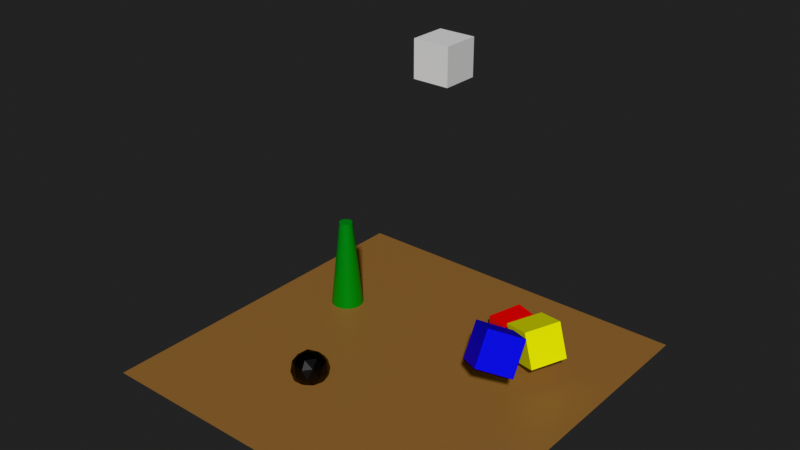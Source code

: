 # Source: room.blend  (saved by Blender 5.2.44; exported with 4.5.12 LTS)
import bpy
from mathutils import Matrix  # noqa: F401  (used for matrix-valued properties, if any)

bpy.ops.wm.read_factory_settings(use_empty=True)
scene = bpy.context.scene
scene.name = 'Scene'

# ---- collections
col_collection = bpy.data.collections.new('Collection'); scene.collection.children.link(col_collection)

# ---- images (referenced by path relative to the original .blend; pixels are not part of the script)
import os
ASSET_DIR = os.environ.get("B2B_ASSET_DIR", "")  # directory of the original .blend (textures are referenced by path, not embedded)
HERE = os.path.dirname(os.path.abspath(__file__))  # packed textures are extracted next to this script under _unpacked/

def load_image(name, relpath, width, height, colorspace="sRGB"):
    """Load a texture the original file referenced (path relative to the .blend, or extracted next to this script)."""
    p = next((c for c in (os.path.join(HERE, relpath), os.path.join(ASSET_DIR, relpath)) if relpath and os.path.exists(c)), "")
    if p:
        img = bpy.data.images.load(p, check_existing=True)
        img.name = name
    else:  # same state as the original file: an image datablock whose file is absent (Cycles renders it pink)
        img = bpy.data.images.new(name, width, height)
        img.source = "FILE"
        img.filepath = "//" + (relpath or name)
    img.colorspace_settings.name = colorspace
    return img
img_plane_baked = load_image('Plane_Baked', 'Plane_Baked.hdr', 1024, 1024, 'sRGB')
img_icosphere_baked = load_image('Icosphere_Baked', 'Icosphere_Baked.hdr', 1024, 1024, 'sRGB')
img_cube_001_baked = load_image('Cube_001_Baked', 'Cube_001_Baked.hdr', 1024, 1024, 'sRGB')
img_cube_002_baked = load_image('Cube_002_Baked', 'Cube_002_Baked.hdr', 1024, 1024, 'sRGB')
img_cube_003_baked = load_image('Cube_003_Baked', 'Cube_003_Baked.hdr', 1024, 1024, 'sRGB')
img_cylinder_baked = load_image('Cylinder_Baked', 'Cylinder_Baked.hdr', 1024, 1024, 'sRGB')

# ---- materials (node trees are filled in below, after node groups)
mat_material = bpy.data.materials.new('Material')
mat_material.alpha_threshold = 0.0
mat_material.use_backface_culling_lightprobe_volume = False
mat_material.roughness = 0.5
mat_material.line_color = (0.0, 0.0, 0.0, 1.0)
mat_material_005 = bpy.data.materials.new('Material.005')
mat_material_002 = bpy.data.materials.new('Material.002')
mat_material_003 = bpy.data.materials.new('Material.003')
mat_material_004 = bpy.data.materials.new('Material.004')
mat_material_001 = bpy.data.materials.new('Material.001')
mat_material_006 = bpy.data.materials.new('Material.006')

# ---- node groups
ng_smooth_by_angle = bpy.data.node_groups.new('Smooth by Angle', 'GeometryNodeTree')
_s = ng_smooth_by_angle.interface.new_socket(name='Mesh', in_out='OUTPUT', socket_type='NodeSocketGeometry')
_s = ng_smooth_by_angle.interface.new_socket(name='Mesh', in_out='INPUT', socket_type='NodeSocketGeometry')
_s = ng_smooth_by_angle.interface.new_socket(name='Angle', in_out='INPUT', socket_type='NodeSocketFloat')
_s.subtype = 'ANGLE'
_s.default_value = 0.5236
_s.min_value = 0.0
_s.max_value = 3.142
_s.description = 'Maximum face angle for smooth edges'
_s = ng_smooth_by_angle.interface.new_socket(name='Ignore Sharpness', in_out='INPUT', socket_type='NodeSocketBool')
_s.force_non_field = True
ng_smooth_by_angle.is_modifier = True
_N = ng_smooth_by_angle.nodes; _L = ng_smooth_by_angle.links
n0 = _N.new('GeometryNodeSetShadeSmooth'); n0.name = 'Set Shade Smooth'; n0.location = (120, -80)
n0.domain = 'EDGE'
n1 = _N.new('GeometryNodeSetShadeSmooth'); n1.name = 'Set Shade Smooth.001'; n1.location = (300, -80)
n2 = _N.new('NodeGroupOutput'); n2.name = 'Group Output'; n2.location = (480, -80)
n3 = _N.new('GeometryNodeInputMeshEdgeAngle'); n3.name = 'Edge Angle'; n3.location = (-440, -240)
n4 = _N.new('NodeGroupInput'); n4.name = 'Group Input'; n4.location = (-80, -80)
n5 = _N.new('GeometryNodeInputEdgeSmooth'); n5.name = 'Is Edge Smooth'; n5.location = (-260, -120)
n6 = _N.new('GeometryNodeInputShadeSmooth'); n6.name = 'Is Shade Smooth'; n6.location = (-440, -397)
n7 = _N.new('FunctionNodeCompare'); n7.name = 'Compare'; n7.location = (-260, -260)
n7.operation = 'LESS_EQUAL'
n8 = _N.new('FunctionNodeBooleanMath'); n8.name = 'Boolean Math.001'; n8.location = (-80, -260)
n9 = _N.new('NodeGroupInput'); n9.name = 'Group Input.001'; n9.location = (-440, -329)
n10 = _N.new('NodeGroupInput'); n10.name = 'Group Input.002'; n10.location = (-259, -189)
n11 = _N.new('FunctionNodeBooleanMath'); n11.name = 'Boolean Math'; n11.location = (-80, -149)
n11.operation = 'OR'
n12 = _N.new('FunctionNodeBooleanMath'); n12.name = 'Boolean Math.002'; n12.location = (-260, -380)
n12.operation = 'OR'
n13 = _N.new('NodeGroupInput'); n13.name = 'Group Input.003'; n13.location = (-440, -460)
_L.new(n3.outputs[0], n7.inputs[0])
_L.new(n1.outputs[0], n2.inputs[0])
_L.new(n9.outputs[1], n7.inputs[1])
_L.new(n7.outputs[0], n8.inputs[0])
_L.new(n4.outputs[0], n0.inputs[0])
_L.new(n0.outputs[0], n1.inputs[0])
_L.new(n8.outputs[0], n0.inputs[2])
_L.new(n10.outputs[2], n11.inputs[1])
_L.new(n5.outputs[0], n11.inputs[0])
_L.new(n11.outputs[0], n0.inputs[1])
_L.new(n13.outputs[2], n12.inputs[1])
_L.new(n6.outputs[0], n12.inputs[0])
_L.new(n12.outputs[0], n8.inputs[1])
n2.is_active_output = True

# ---- material node trees
mat_material.use_nodes = True; mat_material.node_tree.nodes.clear()
_N = mat_material.node_tree.nodes; _L = mat_material.node_tree.links
n0 = _N.new('ShaderNodeOutputMaterial'); n0.name = 'Material Output'; n0.location = (200, 100)
n1 = _N.new('ShaderNodeBsdfPrincipled'); n1.name = 'Principled BSDF'; n1.location = (-200, 100)
n1.inputs[0].default_value = (0.3427, 0.1854, 0.07857, 1.0)
n1.inputs[10].default_value = 0.005
n2 = _N.new('ShaderNodeTexImage'); n2.name = 'Plane_Baked'; n2.location = (0, 0)
n2.image = img_plane_baked
_L.new(n1.outputs[0], n0.inputs[0])
n0.is_active_output = True
mat_material_005.use_nodes = True; mat_material_005.node_tree.nodes.clear()
_N = mat_material_005.node_tree.nodes; _L = mat_material_005.node_tree.links
n0 = _N.new('ShaderNodeBsdfPrincipled'); n0.name = 'Principled BSDF'; n0.location = (-200, 100)
n0.inputs[0].default_value = (0.0, 0.0, 0.0, 1.0)
n0.inputs[10].default_value = 0.005
n1 = _N.new('ShaderNodeOutputMaterial'); n1.name = 'Material Output'; n1.location = (200, 100)
n2 = _N.new('ShaderNodeTexImage'); n2.name = 'Icosphere_Baked'; n2.location = (0, 0)
n2.image = img_icosphere_baked
_L.new(n0.outputs[0], n1.inputs[0])
n1.is_active_output = True
mat_material_002.use_nodes = True; mat_material_002.node_tree.nodes.clear()
_N = mat_material_002.node_tree.nodes; _L = mat_material_002.node_tree.links
n0 = _N.new('ShaderNodeBsdfPrincipled'); n0.name = 'Principled BSDF'; n0.location = (-200, 100)
n0.inputs[0].default_value = (0.8, 0.0009147, 0.001051, 1.0)
n0.inputs[10].default_value = 0.005
n1 = _N.new('ShaderNodeOutputMaterial'); n1.name = 'Material Output'; n1.location = (200, 100)
n2 = _N.new('ShaderNodeTexImage'); n2.name = 'Cube_001_Baked'; n2.location = (0, 0)
n2.image = img_cube_001_baked
_L.new(n0.outputs[0], n1.inputs[0])
n1.is_active_output = True
mat_material_003.use_nodes = True; mat_material_003.node_tree.nodes.clear()
_N = mat_material_003.node_tree.nodes; _L = mat_material_003.node_tree.links
n0 = _N.new('ShaderNodeBsdfPrincipled'); n0.name = 'Principled BSDF'; n0.location = (-200, 100)
n0.inputs[0].default_value = (0.7767, 0.8, 0.0, 1.0)
n0.inputs[10].default_value = 0.005
n1 = _N.new('ShaderNodeOutputMaterial'); n1.name = 'Material Output'; n1.location = (200, 100)
n2 = _N.new('ShaderNodeTexImage'); n2.name = 'Cube_002_Baked'; n2.location = (0, 0)
n2.image = img_cube_002_baked
_L.new(n0.outputs[0], n1.inputs[0])
n1.is_active_output = True
mat_material_004.use_nodes = True; mat_material_004.node_tree.nodes.clear()
_N = mat_material_004.node_tree.nodes; _L = mat_material_004.node_tree.links
n0 = _N.new('ShaderNodeBsdfPrincipled'); n0.name = 'Principled BSDF'; n0.location = (-200, 100)
n0.inputs[0].default_value = (0.0009371, 0.002409, 0.8, 1.0)
n0.inputs[10].default_value = 0.005
n1 = _N.new('ShaderNodeOutputMaterial'); n1.name = 'Material Output'; n1.location = (200, 100)
n2 = _N.new('ShaderNodeTexImage'); n2.name = 'Cube_003_Baked'; n2.location = (0, 0)
n2.image = img_cube_003_baked
_L.new(n0.outputs[0], n1.inputs[0])
n1.is_active_output = True
mat_material_001.use_nodes = True; mat_material_001.node_tree.nodes.clear()
_N = mat_material_001.node_tree.nodes; _L = mat_material_001.node_tree.links
n0 = _N.new('ShaderNodeBsdfPrincipled'); n0.name = 'Principled BSDF'; n0.location = (-200, 100)
n0.inputs[0].default_value = (0.0002716, 0.2445, 0.00785, 1.0)
n0.inputs[10].default_value = 0.005
n1 = _N.new('ShaderNodeOutputMaterial'); n1.name = 'Material Output'; n1.location = (200, 100)
n2 = _N.new('ShaderNodeTexImage'); n2.name = 'Cylinder_Baked'; n2.location = (0, 0)
n2.image = img_cylinder_baked
_L.new(n0.outputs[0], n1.inputs[0])
n1.is_active_output = True
mat_material_006.use_nodes = True; mat_material_006.node_tree.nodes.clear()
_N = mat_material_006.node_tree.nodes; _L = mat_material_006.node_tree.links
n0 = _N.new('ShaderNodeBsdfPrincipled'); n0.name = 'Principled BSDF'; n0.location = (-200, 100)
n0.inputs[10].default_value = 0.005
n1 = _N.new('ShaderNodeOutputMaterial'); n1.name = 'Material Output'; n1.location = (200, 100)
_L.new(n0.outputs[0], n1.inputs[0])
n1.is_active_output = True

# ---- world
world_world = bpy.data.worlds.new('World'); scene.world = world_world
world_world.use_nodes = True; world_world.node_tree.nodes.clear()
_N = world_world.node_tree.nodes; _L = world_world.node_tree.links
n0 = _N.new('ShaderNodeOutputWorld'); n0.name = 'World Output'; n0.location = (200, 100)
n1 = _N.new('ShaderNodeBackground'); n1.name = 'Background'; n1.location = (-200, 100)
n1.inputs[0].default_value = (0.05088, 0.05088, 0.05088, 1.0)
_L.new(n1.outputs[0], n0.inputs[0])
n0.is_active_output = True
world_world.color = (0.05088, 0.05088, 0.05088)
world_world.sun_shadow_jitter_overblur = 0.0

# ---- lights
light_sun = bpy.data.lights.new('Sun', 'SUN')
light_sun.energy = 1.0

# ---- meshes
me_plane = bpy.data.meshes.new('Plane')
me_plane.from_pydata([(10.0, 10.0, 0.0), (10.0, -10.0, 0.0), (-10.0, 10.0, 0.0), (-10.0, -10.0, 0.0)], [], [(0, 2, 3, 1)])
_uv = me_plane.uv_layers.new(name='UVMap')
_uv.uv.foreach_set('vector', [1.0, 7.55e-08, 1.0, 1.0, 1.987e-08, 1.0, 9.537e-08, 7.2e-15])
me_plane.materials.append(mat_material)
me_plane.use_mirror_vertex_groups = False
me_plane.update()
me_icosphere = bpy.data.meshes.new('Icosphere')
me_icosphere.from_pydata([(0.0, 0.0, -1.0), (0.7236, -0.5257, -0.4472), (-0.2764, -0.8506, -0.4472), (-0.8944, 0.0, -0.4472), (-0.2764, 0.8506, -0.4472), (0.7236, 0.5257, -0.4472), (0.2764, -0.8506, 0.4472), (-0.7236, -0.5257, 0.4472), (-0.7236, 0.5257, 0.4472), (0.2764, 0.8506, 0.4472), (0.8944, 0.0, 0.4472), (0.0, 0.0, 1.0), (-0.1625, -0.5, -0.8507), (0.4253, -0.309, -0.8507), (0.2629, -0.809, -0.5257), (0.8506, 0.0, -0.5257), (0.4253, 0.309, -0.8507), (-0.5257, 0.0, -0.8507), (-0.6882, -0.5, -0.5257), (-0.1625, 0.5, -0.8507), (-0.6882, 0.5, -0.5257), (0.2629, 0.809, -0.5257), (0.9511, -0.309, 0.0), (0.9511, 0.309, 0.0), (0.0, -1.0, 0.0), (0.5878, -0.809, 0.0), (-0.9511, -0.309, 0.0), (-0.5878, -0.809, 0.0), (-0.5878, 0.809, 0.0), (-0.9511, 0.309, 0.0), (0.5878, 0.809, 0.0), (0.0, 1.0, 0.0), (0.6882, -0.5, 0.5257), (-0.2629, -0.809, 0.5257), (-0.8506, 0.0, 0.5257), (-0.2629, 0.809, 0.5257), (0.6882, 0.5, 0.5257), (0.1625, -0.5, 0.8507), (0.5257, 0.0, 0.8507), (-0.4253, -0.309, 0.8507), (-0.4253, 0.309, 0.8507), (0.1625, 0.5, 0.8507)], [], [(0, 13, 12), (1, 13, 15), (0, 12, 17), (0, 17, 19), (0, 19, 16), (1, 15, 22), (2, 14, 24), (3, 18, 26), (4, 20, 28), (5, 21, 30), (1, 22, 25), (2, 24, 27), (3, 26, 29), (4, 28, 31), (5, 30, 23), (6, 32, 37), (7, 33, 39), (8, 34, 40), (9, 35, 41), (10, 36, 38), (38, 41, 11), (38, 36, 41), (36, 9, 41), (41, 40, 11), (41, 35, 40), (35, 8, 40), (40, 39, 11), (40, 34, 39), (34, 7, 39), (39, 37, 11), (39, 33, 37), (33, 6, 37), (37, 38, 11), (37, 32, 38), (32, 10, 38), (23, 36, 10), (23, 30, 36), (30, 9, 36), (31, 35, 9), (31, 28, 35), (28, 8, 35), (29, 34, 8), (29, 26, 34), (26, 7, 34), (27, 33, 7), (27, 24, 33), (24, 6, 33), (25, 32, 6), (25, 22, 32), (22, 10, 32), (30, 31, 9), (30, 21, 31), (21, 4, 31), (28, 29, 8), (28, 20, 29), (20, 3, 29), (26, 27, 7), (26, 18, 27), (18, 2, 27), (24, 25, 6), (24, 14, 25), (14, 1, 25), (22, 23, 10), (22, 15, 23), (15, 5, 23), (16, 21, 5), (16, 19, 21), (19, 4, 21), (19, 20, 4), (19, 17, 20), (17, 3, 20), (17, 18, 3), (17, 12, 18), (12, 2, 18), (15, 16, 5), (15, 13, 16), (13, 0, 16), (12, 14, 2), (12, 13, 14), (13, 1, 14)])
_uv = me_icosphere.uv_layers.new(name='UVMap')
_uv.uv.foreach_set('vector', [0.2487, 0.6089, 0.1939, 0.491, 0.325, 0.5149, 0.1273, 0.3918, 0.1939, 0.491, 0.04775, 0.491, 0.2487, 0.6089, 0.325, 0.5149, 0.3311, 0.6572, 0.2487, 0.6089, 0.3311, 0.6572, 0.2039, 0.7213, 0.2487, 0.6089, 0.2039, 0.7213, 0.1191, 0.6186, 0.1273, 0.3918, 0.04775, 0.491, 0.01711, 0.3873, 0.1082, 0.3195, 0.0691, 0.3873, 7.682e-09, 0.2676, 0.3262, 0.1936, 0.2236, 0.2676, 0.2236, 0.1197, 0.9193, 0.2213, 0.7895, 0.2264, 0.8688, 0.1015, 0.4436, 0.3195, 0.3354, 0.2676, 0.4309, 0.1936, 0.8058, 0.6641, 0.7227, 0.5678, 0.8688, 0.5626, 0.1082, 0.3195, 7.682e-09, 0.2676, 0.09549, 0.1936, 0.3262, 0.1936, 0.2236, 0.1197, 0.3354, 0.07397, 0.9193, 0.2213, 0.8688, 0.1015, 0.9989, 0.1301, 0.4436, 0.3195, 0.4309, 0.1936, 0.559, 0.2676, 0.9193, 0.4429, 0.7895, 0.4378, 0.8705, 0.3321, 0.3311, 0.4997, 0.3889, 0.3873, 0.4502, 0.49, 0.4585, 0.7168, 0.3789, 0.6176, 0.5251, 0.6176, 0.4436, 0.0678, 0.4045, 3.2e-08, 0.5427, 1.467e-07, 0.6616, 0.1936, 0.559, 0.1197, 0.6708, 0.07396, 0.6623, 0.4514, 0.6561, 0.5937, 0.5799, 0.4997, 0.6708, 0.07396, 0.559, 0.1197, 0.5427, 1.467e-07, 0.559, 0.1197, 0.4436, 0.0678, 0.5427, 1.467e-07, 0.6561, 0.5937, 0.5251, 0.6176, 0.5799, 0.4997, 0.6561, 0.5937, 0.5848, 0.7213, 0.5251, 0.6176, 0.5848, 0.7213, 0.4585, 0.7168, 0.5251, 0.6176, 0.5251, 0.6176, 0.4502, 0.49, 0.5799, 0.4997, 0.5251, 0.6176, 0.3789, 0.6176, 0.4502, 0.49, 0.3789, 0.6176, 0.3311, 0.4997, 0.4502, 0.49, 0.4502, 0.49, 0.535, 0.3873, 0.5799, 0.4997, 0.4502, 0.49, 0.3889, 0.3873, 0.535, 0.3873, 1.0, 0.3916, 0.9193, 0.4429, 0.8705, 0.3321, 0.535, 0.3873, 0.6623, 0.4514, 0.5799, 0.4997, 0.8705, 0.3321, 0.7895, 0.4378, 0.7244, 0.3373, 0.7895, 0.4378, 0.6708, 0.4517, 0.7244, 0.3373, 0.559, 0.2676, 0.559, 0.1197, 0.6616, 0.1936, 0.559, 0.2676, 0.4309, 0.1936, 0.559, 0.1197, 0.4309, 0.1936, 0.4436, 0.0678, 0.559, 0.1197, 0.3354, 0.1197, 0.4045, 3.2e-08, 0.4436, 0.0678, 0.9989, 0.1301, 0.8688, 0.1015, 0.9322, 7.073e-09, 0.8688, 0.1015, 0.8058, 1.042e-08, 0.9322, 7.073e-09, 0.3483, 0.7213, 0.3789, 0.6176, 0.4585, 0.7168, 0.3354, 0.07397, 0.2236, 0.1197, 0.2073, 1.439e-08, 0.2236, 0.1197, 0.1082, 0.0678, 0.2073, 1.439e-08, 0.09549, 0.1936, 9.175e-07, 0.1197, 0.1082, 0.0678, 0.09549, 0.1936, 7.682e-09, 0.2676, 9.175e-07, 0.1197, 0.9989, 0.5341, 0.9193, 0.4429, 1.0, 0.3916, 0.8688, 0.5626, 0.7895, 0.4378, 0.9193, 0.4429, 0.8688, 0.5626, 0.7227, 0.5678, 0.7895, 0.4378, 0.7227, 0.5678, 0.6708, 0.4517, 0.7895, 0.4378, 0.4309, 0.1936, 0.3354, 0.1197, 0.4436, 0.0678, 0.4309, 0.1936, 0.3354, 0.2676, 0.3354, 0.1197, 1.0, 0.2726, 0.9193, 0.2213, 0.9989, 0.1301, 0.8688, 0.1015, 0.7227, 0.0963, 0.8058, 1.042e-08, 0.8688, 0.1015, 0.7895, 0.2264, 0.7227, 0.0963, 0.7895, 0.2264, 0.6708, 0.2124, 0.7227, 0.0963, 0.2236, 0.1197, 0.09549, 0.1936, 0.1082, 0.0678, 0.2236, 0.1197, 0.2236, 0.2676, 0.09549, 0.1936, 0.2236, 0.2676, 0.1082, 0.3195, 0.09549, 0.1936, 0.9989, 0.5341, 0.8688, 0.5626, 0.9193, 0.4429, 0.9989, 0.5341, 0.9322, 0.6641, 0.8688, 0.5626, 0.9322, 0.6641, 0.8058, 0.6641, 0.8688, 0.5626, 0.6708, 0.3133, 0.559, 0.2676, 0.6616, 0.1936, 0.6708, 0.3133, 0.5427, 0.3873, 0.559, 0.2676, 0.5427, 0.3873, 0.4436, 0.3195, 0.559, 0.2676, 0.1191, 0.6186, 0.05771, 0.7213, -1.965e-08, 0.6089, 0.1191, 0.6186, 0.2039, 0.7213, 0.05771, 0.7213, 0.8705, 0.3321, 0.9193, 0.2213, 1.0, 0.2726, 0.8705, 0.3321, 0.7895, 0.2264, 0.9193, 0.2213, 0.8705, 0.3321, 0.7244, 0.3268, 0.7895, 0.2264, 0.7244, 0.3268, 0.6708, 0.2124, 0.7895, 0.2264, 0.3354, 0.3133, 0.2236, 0.2676, 0.3262, 0.1936, 0.3354, 0.3133, 0.2073, 0.3873, 0.2236, 0.2676, 0.2073, 0.3873, 0.1082, 0.3195, 0.2236, 0.2676, 0.04775, 0.491, 0.1191, 0.6186, -1.965e-08, 0.6089, 0.04775, 0.491, 0.1939, 0.491, 0.1191, 0.6186, 0.1939, 0.491, 0.2487, 0.6089, 0.1191, 0.6186, 0.2073, 0.3873, 0.0691, 0.3873, 0.1082, 0.3195, 0.325, 0.5149, 0.1939, 0.491, 0.2537, 0.3873, 0.1939, 0.491, 0.1273, 0.3918, 0.2537, 0.3873])
me_icosphere.materials.append(mat_material_005)
me_icosphere.update()
me_cube_001 = bpy.data.meshes.new('Cube.001')
me_cube_001.from_pydata([(-1.0, -1.0, -1.0), (-1.0, -1.0, 1.0), (-1.0, 1.0, -1.0), (-1.0, 1.0, 1.0), (1.0, -1.0, -1.0), (1.0, -1.0, 1.0), (1.0, 1.0, -1.0), (1.0, 1.0, 1.0)], [], [(0, 1, 3, 2), (2, 3, 7, 6), (6, 7, 5, 4), (4, 5, 1, 0), (2, 6, 4, 0), (7, 3, 1, 5)])
_uv = me_cube_001.uv_layers.new(name='UVMap')
_uv.uv.foreach_set('vector', [0.375, 0.0, 0.625, 0.0, 0.625, 0.25, 0.375, 0.25, 0.375, 0.25, 0.625, 0.25, 0.625, 0.5, 0.375, 0.5, 0.375, 0.5, 0.625, 0.5, 0.625, 0.75, 0.375, 0.75, 0.375, 0.75, 0.625, 0.75, 0.625, 1.0, 0.375, 1.0, 0.125, 0.5, 0.375, 0.5, 0.375, 0.75, 0.125, 0.75, 0.625, 0.5, 0.875, 0.5, 0.875, 0.75, 0.625, 0.75])
me_cube_001.materials.append(mat_material_002)
me_cube_001.update()
me_cube_002 = bpy.data.meshes.new('Cube.002')
me_cube_002.from_pydata([(-1.0, -1.0, -1.0), (-1.0, -1.0, 1.0), (-1.0, 1.0, -1.0), (-1.0, 1.0, 1.0), (1.0, -1.0, -1.0), (1.0, -1.0, 1.0), (1.0, 1.0, -1.0), (1.0, 1.0, 1.0)], [], [(0, 1, 3, 2), (2, 3, 7, 6), (6, 7, 5, 4), (4, 5, 1, 0), (2, 6, 4, 0), (7, 3, 1, 5)])
_uv = me_cube_002.uv_layers.new(name='UVMap')
_uv.uv.foreach_set('vector', [0.375, 0.0, 0.625, 0.0, 0.625, 0.25, 0.375, 0.25, 0.375, 0.25, 0.625, 0.25, 0.625, 0.5, 0.375, 0.5, 0.375, 0.5, 0.625, 0.5, 0.625, 0.75, 0.375, 0.75, 0.375, 0.75, 0.625, 0.75, 0.625, 1.0, 0.375, 1.0, 0.125, 0.5, 0.375, 0.5, 0.375, 0.75, 0.125, 0.75, 0.625, 0.5, 0.875, 0.5, 0.875, 0.75, 0.625, 0.75])
me_cube_002.materials.append(mat_material_003)
me_cube_002.update()
me_cube_003 = bpy.data.meshes.new('Cube.003')
me_cube_003.from_pydata([(-1.0, -1.0, -1.0), (-1.0, -1.0, 1.0), (-1.0, 1.0, -1.0), (-1.0, 1.0, 1.0), (1.0, -1.0, -1.0), (1.0, -1.0, 1.0), (1.0, 1.0, -1.0), (1.0, 1.0, 1.0)], [], [(0, 1, 3, 2), (2, 3, 7, 6), (6, 7, 5, 4), (4, 5, 1, 0), (2, 6, 4, 0), (7, 3, 1, 5)])
_uv = me_cube_003.uv_layers.new(name='UVMap')
_uv.uv.foreach_set('vector', [0.375, 0.0, 0.625, 0.0, 0.625, 0.25, 0.375, 0.25, 0.375, 0.25, 0.625, 0.25, 0.625, 0.5, 0.375, 0.5, 0.375, 0.5, 0.625, 0.5, 0.625, 0.75, 0.375, 0.75, 0.375, 0.75, 0.625, 0.75, 0.625, 1.0, 0.375, 1.0, 0.125, 0.5, 0.375, 0.5, 0.375, 0.75, 0.125, 0.75, 0.625, 0.5, 0.875, 0.5, 0.875, 0.75, 0.625, 0.75])
me_cube_003.materials.append(mat_material_004)
me_cube_003.update()
me_cylinder = bpy.data.meshes.new('Cylinder')
me_cylinder.from_pydata([(0.0, 1.0, -1.0), (0.0, 0.3627, 4.993), (0.1951, 0.9808, -1.0), (0.07075, 0.3557, 4.993), (0.3827, 0.9239, -1.0), (0.1388, 0.3351, 4.993), (0.5556, 0.8315, -1.0), (0.2015, 0.3015, 4.993), (0.7071, 0.7071, -1.0), (0.2564, 0.2564, 4.993), (0.8315, 0.5556, -1.0), (0.3015, 0.2015, 4.993), (0.9239, 0.3827, -1.0), (0.3351, 0.1388, 4.993), (0.9808, 0.1951, -1.0), (0.3557, 0.07075, 4.993), (1.0, 0.0, -1.0), (0.3627, 0.0, 4.993), (0.9808, -0.1951, -1.0), (0.3557, -0.07075, 4.993), (0.9239, -0.3827, -1.0), (0.3351, -0.1388, 4.993), (0.8315, -0.5556, -1.0), (0.3015, -0.2015, 4.993), (0.7071, -0.7071, -1.0), (0.2564, -0.2564, 4.993), (0.5556, -0.8315, -1.0), (0.2015, -0.3015, 4.993), (0.3827, -0.9239, -1.0), (0.1388, -0.3351, 4.993), (0.1951, -0.9808, -1.0), (0.07075, -0.3557, 4.993), (0.0, -1.0, -1.0), (0.0, -0.3627, 4.993), (-0.1951, -0.9808, -1.0), (-0.07075, -0.3557, 4.993), (-0.3827, -0.9239, -1.0), (-0.1388, -0.3351, 4.993), (-0.5556, -0.8315, -1.0), (-0.2015, -0.3015, 4.993), (-0.7071, -0.7071, -1.0), (-0.2564, -0.2564, 4.993), (-0.8315, -0.5556, -1.0), (-0.3015, -0.2015, 4.993), (-0.9239, -0.3827, -1.0), (-0.3351, -0.1388, 4.993), (-0.9808, -0.1951, -1.0), (-0.3557, -0.07075, 4.993), (-1.0, 0.0, -1.0), (-0.3627, 0.0, 4.993), (-0.9808, 0.1951, -1.0), (-0.3557, 0.07075, 4.993), (-0.9239, 0.3827, -1.0), (-0.3351, 0.1388, 4.993), (-0.8315, 0.5556, -1.0), (-0.3015, 0.2015, 4.993), (-0.7071, 0.7071, -1.0), (-0.2564, 0.2564, 4.993), (-0.5556, 0.8315, -1.0), (-0.2015, 0.3015, 4.993), (-0.3827, 0.9239, -1.0), (-0.1388, 0.3351, 4.993), (-0.1951, 0.9808, -1.0), (-0.07075, 0.3557, 4.993)], [], [(0, 1, 3, 2), (2, 3, 5, 4), (4, 5, 7, 6), (6, 7, 9, 8), (8, 9, 11, 10), (10, 11, 13, 12), (12, 13, 15, 14), (14, 15, 17, 16), (16, 17, 19, 18), (18, 19, 21, 20), (20, 21, 23, 22), (22, 23, 25, 24), (24, 25, 27, 26), (26, 27, 29, 28), (28, 29, 31, 30), (30, 31, 33, 32), (32, 33, 35, 34), (34, 35, 37, 36), (36, 37, 39, 38), (38, 39, 41, 40), (40, 41, 43, 42), (42, 43, 45, 44), (44, 45, 47, 46), (46, 47, 49, 48), (48, 49, 51, 50), (50, 51, 53, 52), (52, 53, 55, 54), (54, 55, 57, 56), (56, 57, 59, 58), (58, 59, 61, 60), (3, 1, 63, 61, 59, 57, 55, 53, 51, 49, 47, 45, 43, 41, 39, 37, 35, 33, 31, 29, 27, 25, 23, 21, 19, 17, 15, 13, 11, 9, 7, 5), (60, 61, 63, 62), (62, 63, 1, 0), (0, 2, 4, 6, 8, 10, 12, 14, 16, 18, 20, 22, 24, 26, 28, 30, 32, 34, 36, 38, 40, 42, 44, 46, 48, 50, 52, 54, 56, 58, 60, 62)])
me_cylinder.polygons.foreach_set('use_smooth', [True] * 34)
_uv = me_cylinder.uv_layers.new(name='UVMap')
_uv.uv.foreach_set('vector', [0.07035, 0.7921, 0.08707, 0.001431, 0.09639, 0.001532, 0.09607, 0.7924, 0.09607, 0.7924, 0.09639, 0.001532, 0.1055, 0.001431, 0.1213, 0.7921, 0.1213, 0.7921, 0.1055, 0.001431, 0.1142, 0.001134, 0.1451, 0.7913, 0.1451, 0.7913, 0.1142, 0.001134, 0.1219, 0.0006504, 0.1665, 0.79, 0.1665, 0.79, 0.1219, 0.0006504, 0.1285, 7.28e-09, 0.1847, 0.7882, 0.1847, 0.7882, 0.2463, 1.584e-10, 0.254, 0.0006505, 0.2061, 0.79, 0.2061, 0.79, 0.254, 0.0006505, 0.2626, 0.001134, 0.2298, 0.7913, 0.2298, 0.7913, 0.2626, 0.001134, 0.2718, 0.001431, 0.2551, 0.7921, 0.2551, 0.7921, 0.2718, 0.001431, 0.2811, 0.001532, 0.2808, 0.7924, 0.2808, 0.7924, 0.2811, 0.001532, 0.2902, 0.001431, 0.306, 0.7921, 0.306, 0.7921, 0.2902, 0.001431, 0.2989, 0.001134, 0.3298, 0.7913, 0.3298, 0.7913, 0.2989, 0.001134, 0.3066, 0.0006504, 0.3512, 0.79, 0.3512, 0.79, 0.3066, 0.0006504, 0.3132, 4.793e-10, 0.3694, 0.7882, 0.3694, 0.7882, 0.431, -6.516e-09, 0.4387, 0.0006504, 0.3908, 0.79, 0.3908, 0.79, 0.4387, 0.0006504, 0.4473, 0.001134, 0.4145, 0.7913, 0.4145, 0.7913, 0.4473, 0.001134, 0.4565, 0.001431, 0.4398, 0.7921, 0.4398, 0.7921, 0.4565, 0.001431, 0.4658, 0.001532, 0.4655, 0.7924, 0.4655, 0.7924, 0.4658, 0.001532, 0.4749, 0.001431, 0.4907, 0.7921, 0.4907, 0.7921, 0.4749, 0.001431, 0.4836, 0.001134, 0.5145, 0.7913, 0.5145, 0.7913, 0.4836, 0.001134, 0.4913, 0.0006504, 0.5359, 0.79, 0.5359, 0.79, 0.4913, 0.0006504, 0.4979, -6.195e-09, 0.5541, 0.7882, 0.5541, 0.7882, 0.6157, -1.353e-08, 0.6234, 0.0006504, 0.5755, 0.79, 0.5755, 0.79, 0.6234, 0.0006504, 0.632, 0.001134, 0.5992, 0.7913, 0.5992, 0.7913, 0.632, 0.001134, 0.6412, 0.001431, 0.6245, 0.7921, 0.6245, 0.7921, 0.6412, 0.001431, 0.6505, 0.001532, 0.6502, 0.7924, 0.6502, 0.7924, 0.6505, 0.001532, 0.6597, 0.001431, 0.6754, 0.7921, 0.6754, 0.7921, 0.6597, 0.001431, 0.6683, 0.001134, 0.6992, 0.7913, 0.6992, 0.7913, 0.6683, 0.001134, 0.676, 0.0006504, 0.7206, 0.79, 0.7206, 0.79, 0.676, 0.0006504, 0.6826, -1.321e-08, 0.7388, 0.7882, 3.554e-10, 0.7882, 0.06155, 7.001e-09, 0.0693, 0.0006505, 0.02137, 0.79, 0.7442, 0.331, 0.7406, 0.3224, 0.7388, 0.3132, 0.7388, 0.3039, 0.7406, 0.2947, 0.7442, 0.2861, 0.7494, 0.2784, 0.756, 0.2718, 0.7637, 0.2666, 0.7724, 0.263, 0.7815, 0.2612, 0.7908, 0.2612, 0.8, 0.263, 0.8086, 0.2666, 0.8164, 0.2718, 0.823, 0.2784, 0.8281, 0.2861, 0.8317, 0.2947, 0.8335, 0.3039, 0.8335, 0.3132, 0.8317, 0.3224, 0.8281, 0.331, 0.823, 0.3387, 0.8164, 0.3453, 0.8086, 0.3505, 0.8, 0.3541, 0.7908, 0.3559, 0.7815, 0.3559, 0.7724, 0.3541, 0.7637, 0.3505, 0.756, 0.3453, 0.7494, 0.3387, 0.02137, 0.79, 0.0693, 0.0006505, 0.07792, 0.001134, 0.04513, 0.7913, 0.04513, 0.7913, 0.07792, 0.001134, 0.08707, 0.001431, 0.07035, 0.7921, 0.768, 0.2138, 0.7537, 0.1925, 0.7438, 0.1687, 0.7388, 0.1435, 0.7388, 0.1177, 0.7438, 0.0925, 0.7537, 0.06874, 0.768, 0.04735, 0.7862, 0.02916, 0.8075, 0.01486, 0.8313, 0.005019, 0.8565, 1.084e-08, 0.8823, 1.175e-08, 0.9075, 0.005019, 0.9313, 0.01486, 0.9527, 0.02916, 0.9708, 0.04735, 0.9851, 0.06874, 0.995, 0.0925, 1.0, 0.1177, 1.0, 0.1435, 0.995, 0.1687, 0.9851, 0.1925, 0.9708, 0.2138, 0.9527, 0.232, 0.9313, 0.2463, 0.9075, 0.2562, 0.8823, 0.2612, 0.8565, 0.2612, 0.8313, 0.2562, 0.8075, 0.2463, 0.7862, 0.232])
me_cylinder.materials.append(mat_material_001)
me_cylinder.update()
me_d_cube_001 = bpy.data.meshes.new('D_Cube.001')
me_d_cube_001.from_pydata([(-1.0, -1.0, -1.0), (-1.0, -1.0, 1.0), (-1.0, 1.0, -1.0), (-1.0, 1.0, 1.0), (1.0, -1.0, -1.0), (1.0, -1.0, 1.0), (1.0, 1.0, -1.0), (1.0, 1.0, 1.0)], [], [(0, 1, 3, 2), (2, 3, 7, 6), (6, 7, 5, 4), (4, 5, 1, 0), (2, 6, 4, 0), (7, 3, 1, 5)])
_uv = me_d_cube_001.uv_layers.new(name='UVMap')
_uv.uv.foreach_set('vector', [0.375, 0.0, 0.625, 0.0, 0.625, 0.25, 0.375, 0.25, 0.375, 0.25, 0.625, 0.25, 0.625, 0.5, 0.375, 0.5, 0.375, 0.5, 0.625, 0.5, 0.625, 0.75, 0.375, 0.75, 0.375, 0.75, 0.625, 0.75, 0.625, 1.0, 0.375, 1.0, 0.125, 0.5, 0.375, 0.5, 0.375, 0.75, 0.125, 0.75, 0.625, 0.5, 0.875, 0.5, 0.875, 0.75, 0.625, 0.75])
me_d_cube_001.materials.append(mat_material_006)
me_d_cube_001.update()

# ---- objects
ob_plane = bpy.data.objects.new('Plane', me_plane)
ob_icosphere = bpy.data.objects.new('Icosphere', me_icosphere)
ob_cube_001 = bpy.data.objects.new('Cube_001', me_cube_001)
ob_cube_002 = bpy.data.objects.new('Cube_002', me_cube_002)
ob_cube_003 = bpy.data.objects.new('Cube_003', me_cube_003)
ob_cylinder = bpy.data.objects.new('Cylinder', me_cylinder)
ob_d_cube_001 = bpy.data.objects.new('D_Cube.001', me_d_cube_001)
ob_sun = bpy.data.objects.new('Sun', light_sun)

# ---- transforms, parenting, visibility, modifiers, constraints
ob_plane.location = (0.0, 0.0, 0.0)
ob_plane.lock_rotations_4d = False
ob_plane.empty_display_type = 'ARROWS'
ob_plane.lineart.crease_threshold = 0.0
ob_icosphere.location = (-2.532, -4.068, 0.3935)
ob_cube_001.location = (3.286, 5.739, 0.03033)
ob_cube_001.rotation_euler = (0.03932, 0.006345, -0.3199)
ob_cube_002.location = (5.898, 3.687, 1.71)
ob_cube_002.rotation_euler = (-0.293, -0.09507, 1.095)
ob_cube_003.location = (5.78, 0.1074, 2.982)
ob_cube_003.rotation_euler = (-0.3636, 0.371, 0.7733)
ob_cylinder.location = (-5.995, 2.579, 7.733e-05)
_m = ob_cylinder.modifiers.new('Smooth by Angle', 'NODES')
_m.node_group = ng_smooth_by_angle
_m.use_pin_to_last = True
_m.show_group_selector = False
ob_d_cube_001.location = (0.268, 2.903, 15.59)
ob_d_cube_001.hide_select = True
ob_d_cube_001.visible_shadow = False
ob_sun.location = (10.0, -10.0, 20.0)
ob_sun.rotation_euler = (0.5236, 0.5236, 0.0)
ob_sun.hide_select = True
ob_sun.hide_render = True

# ---- collection membership
col_collection.objects.link(ob_plane)
col_collection.objects.link(ob_icosphere)
col_collection.objects.link(ob_cube_001)
col_collection.objects.link(ob_cube_002)
col_collection.objects.link(ob_cube_003)
col_collection.objects.link(ob_cylinder)
col_collection.objects.link(ob_d_cube_001)
col_collection.objects.link(ob_sun)

# ---- scene / render settings (as saved in the file)
scene.frame_start = 1; scene.frame_end = 250; scene.frame_set(1)
scene.render.engine = 'CYCLES'
scene.render.bake_bias = 0.0
scene.render.bake_samples = 0
scene.render.compositor_device = 'GPU'
scene.cycles.samples = 32
scene.eevee.use_volume_custom_range = False
scene.eevee.fast_gi_thickness_near = 0.1
scene.eevee.fast_gi_thickness_far = 0.0
scene.eevee.ray_tracing_options.screen_trace_thickness = 0.1
scene.view_settings.view_transform = 'Khronos PBR Neutral'
bpy.context.view_layer.update()

# ---- added for rendering (the .blend has no active camera and no usable light): camera, sun
cam_auto = bpy.data.cameras.new('AutoCamera')
cam_auto.lens = 50.0
cam_auto.sensor_width = 36.0
cam_auto.clip_end = 1000.0
ob_auto_camera = bpy.data.objects.new('AutoCamera', cam_auto)
scene.collection.objects.link(ob_auto_camera)
ob_auto_camera.location = (30.8263, -36.9915, 32.4508)
ob_auto_camera.rotation_euler = (1.09748, -7.21219e-08, 0.694738)
scene.camera = ob_auto_camera
light_auto_sun = bpy.data.lights.new('AutoSun', 'SUN')
light_auto_sun.energy = 3.0
light_auto_sun.angle = 0.0523599
ob_auto_sun = bpy.data.objects.new('AutoSun', light_auto_sun)
scene.collection.objects.link(ob_auto_sun)
ob_auto_sun.rotation_euler = (0.872665, 0.174533, 0.523599)
bpy.context.view_layer.update()
